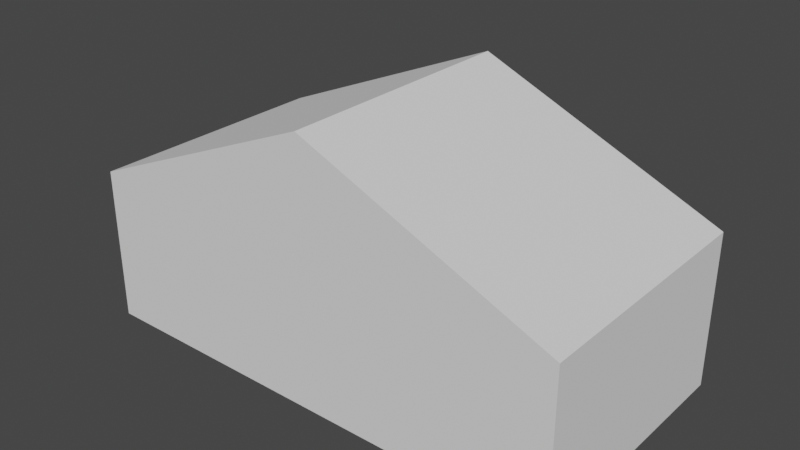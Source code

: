 # Source: sunroom.blend  (saved by Blender 2.80.75; exported with 4.5.12 LTS)
import bpy
from mathutils import Matrix  # noqa: F401  (used for matrix-valued properties, if any)

bpy.ops.wm.read_factory_settings(use_empty=True)
scene = bpy.context.scene
scene.name = 'Scene'

# ---- collections
col_collection = bpy.data.collections.new('Collection'); scene.collection.children.link(col_collection)

# ---- world
world_world = bpy.data.worlds.new('World'); scene.world = world_world
world_world.use_nodes = True; world_world.node_tree.nodes.clear()
_N = world_world.node_tree.nodes; _L = world_world.node_tree.links
n0 = _N.new('ShaderNodeOutputWorld'); n0.name = 'World Output'; n0.location = (300, 300)
n1 = _N.new('ShaderNodeBackground'); n1.name = 'Background'; n1.location = (10, 300)
n1.inputs[0].default_value = (0.05088, 0.05088, 0.05088, 1.0)
_L.new(n1.outputs[0], n0.inputs[0])
n0.is_active_output = True
world_world.color = (0.05088, 0.05088, 0.05088)
world_world.use_sun_shadow = False
world_world.sun_shadow_jitter_overblur = 0.0

# ---- meshes
me_cube_000 = bpy.data.meshes.new('Cube.000')
me_cube_000.from_pydata([(1.313, -2.247e-07, 2.029), (1.313, -7.565e-08, 0.03291), (0.6336, -7.565e-08, 0.03291), (0.6336, -2.247e-07, 2.029)], [], [(0, 3, 2, 1)])
_uv = me_cube_000.uv_layers.new(name='UVMap')
_uv.uv.foreach_set('vector', [0.0, 0.0, 0.0, 0.0, 0.0, 0.0, 0.0, 0.0])
me_cube_000.use_remesh_preserve_volume = False
me_cube_000.use_remesh_preserve_attributes = False
me_cube_000.use_mirror_vertex_groups = False
me_cube_000.update()
me_cube_001 = bpy.data.meshes.new('Cube.001')
me_cube_001.from_pydata([(5.339, -7.565e-08, 0.03291), (5.339, -2.247e-07, 2.029), (4.659, -7.565e-08, 0.03291), (4.659, -2.247e-07, 2.029)], [], [(2, 0, 1, 3)])
_uv = me_cube_001.uv_layers.new(name='UVMap')
_uv.uv.foreach_set('vector', [0.0, 0.0, 0.0, 0.0, 0.0, 0.0, 0.0, 0.0])
me_cube_001.use_remesh_preserve_volume = False
me_cube_001.use_remesh_preserve_attributes = False
me_cube_001.use_mirror_vertex_groups = False
me_cube_001.update()
me_cube_023 = bpy.data.meshes.new('Cube.023')
me_cube_023.from_pydata([(6.0, 0.0, 2.54), (3.0, 0.0, 4.269), (6.0, 4.14, 2.54), (3.0, 4.14, 4.269)], [], [(0, 1, 3, 2)])
_uv = me_cube_023.uv_layers.new(name='UVMap')
_uv.uv.foreach_set('vector', [0.625, 0.75, 0.75, 0.75, 0.75, 0.75, 0.625, 0.75])
me_cube_023.use_remesh_preserve_volume = False
me_cube_023.use_remesh_preserve_attributes = False
me_cube_023.use_mirror_vertex_groups = False
me_cube_023.update()
me_cube_024 = bpy.data.meshes.new('Cube.024')
me_cube_024.from_pydata([(3.0, 0.0, 4.269), (0.0, 0.0, 2.54), (3.0, 4.14, 4.269), (0.0, 4.14, 2.54)], [], [(0, 1, 3, 2)])
_uv = me_cube_024.uv_layers.new(name='UVMap')
_uv.uv.foreach_set('vector', [0.75, 0.75, 0.875, 0.75, 0.875, 0.75, 0.75, 0.75])
me_cube_024.use_remesh_preserve_volume = False
me_cube_024.use_remesh_preserve_attributes = False
me_cube_024.use_mirror_vertex_groups = False
me_cube_024.update()
me_cube_025 = bpy.data.meshes.new('Cube.025')
me_cube_025.from_pydata([(6.0, 0.0, 0.0), (6.0, 0.0, 2.54), (6.0, 4.14, 0.0), (6.0, 4.14, 2.54)], [], [(0, 1, 3, 2)])
_uv = me_cube_025.uv_layers.new(name='UVMap')
_uv.uv.foreach_set('vector', [0.375, 0.75, 0.625, 0.75, 0.625, 0.75, 0.375, 0.75])
me_cube_025.use_remesh_preserve_volume = False
me_cube_025.use_remesh_preserve_attributes = False
me_cube_025.use_mirror_vertex_groups = False
me_cube_025.update()
me_cube_026 = bpy.data.meshes.new('Cube.026')
me_cube_026.from_pydata([(0.0, 0.0, 0.0), (0.0, 0.0, 2.54), (0.0, 4.14, 0.0), (0.0, 4.14, 2.54)], [], [(1, 0, 2, 3)])
_uv = me_cube_026.uv_layers.new(name='UVMap')
_uv.uv.foreach_set('vector', [0.875, 0.75, 0.375, 1.0, 0.375, 1.0, 0.875, 0.75])
me_cube_026.use_remesh_preserve_volume = False
me_cube_026.use_remesh_preserve_attributes = False
me_cube_026.use_mirror_vertex_groups = False
me_cube_026.update()
me_cube_027 = bpy.data.meshes.new('Cube.027')
me_cube_027.from_pydata([(3.0, 4.14, 0.0), (6.0, 4.14, 0.0), (6.0, 4.14, 2.54), (3.0, 4.14, 4.269), (0.0, 4.14, 0.0), (0.0, 4.14, 2.54)], [], [(4, 0, 1, 2, 3, 5)])
_uv = me_cube_027.uv_layers.new(name='UVMap')
_uv.uv.foreach_set('vector', [0.375, 1.0, 0.25, 0.75, 0.375, 0.75, 0.625, 0.75, 0.75, 0.75, 0.875, 0.75])
me_cube_027.use_remesh_preserve_volume = False
me_cube_027.use_remesh_preserve_attributes = False
me_cube_027.use_mirror_vertex_groups = False
me_cube_027.update()
me_cube_028 = bpy.data.meshes.new('Cube.028')
me_cube_028.from_pydata([(3.0, 0.0, 0.0), (6.0, 0.0, 0.0), (0.0, 0.0, 0.0), (3.0, 4.14, 0.0), (6.0, 4.14, 0.0), (0.0, 4.14, 0.0)], [], [(0, 1, 4, 3), (2, 0, 3, 5)])
_uv = me_cube_028.uv_layers.new(name='UVMap')
_uv.uv.foreach_set('vector', [0.25, 0.75, 0.375, 0.75, 0.375, 0.75, 0.25, 0.75, 0.375, 1.0, 0.25, 0.75, 0.25, 0.75, 0.375, 1.0])
me_cube_028.use_remesh_preserve_volume = False
me_cube_028.use_remesh_preserve_attributes = False
me_cube_028.use_mirror_vertex_groups = False
me_cube_028.update()
me_cube_029 = bpy.data.meshes.new('Cube.029')
me_cube_029.from_pydata([(0.0, 0.0, 0.0), (0.0, 0.0, 2.54), (6.0, 0.0, 2.54), (6.0, 0.0, 0.0), (3.0, 0.0, 0.0), (3.0, 0.0, 4.269), (1.313, -2.247e-07, 2.029), (1.313, -7.565e-08, 0.03291), (0.6336, -7.565e-08, 0.03291), (0.6336, -2.247e-07, 2.029), (5.339, -7.565e-08, 0.03291), (5.339, -2.247e-07, 2.029), (4.659, -7.565e-08, 0.03291), (4.659, -2.247e-07, 2.029)], [], [(5, 6, 9, 1), (1, 9, 8, 0), (0, 8, 7, 4), (5, 13, 12, 4, 7, 6), (5, 2, 11, 13), (2, 3, 10, 11), (3, 4, 12, 10)])
_uv = me_cube_029.uv_layers.new(name='UVMap')
_uv.uv.foreach_set('vector', [0.75, 0.75, 0.0, 1.0, 1.0, 1.0, 0.875, 0.75, 0.875, 0.75, 1.0, 1.0, 1.0, 0.0, 0.375, 1.0, 0.375, 1.0, 1.0, 0.0, 0.0, 0.0, 0.25, 0.75, 0.75, 0.75, 1.0, 1.0, 1.0, 0.0, 0.25, 0.75, 0.0, 0.0, 0.0, 1.0, 0.75, 0.75, 0.625, 0.75, 0.0, 1.0, 1.0, 1.0, 0.625, 0.75, 0.375, 0.75, 0.0, 0.0, 0.0, 1.0, 0.375, 0.75, 0.25, 0.75, 1.0, 0.0, 0.0, 0.0])
me_cube_029.use_remesh_preserve_volume = False
me_cube_029.use_remesh_preserve_attributes = False
me_cube_029.use_mirror_vertex_groups = False
me_cube_029.update()

# ---- objects
ob_door_left = bpy.data.objects.new('door left', me_cube_000)
ob_door_right = bpy.data.objects.new('door right', me_cube_001)
ob_ceil_right = bpy.data.objects.new('ceil right', me_cube_023)
ob_ceil_left = bpy.data.objects.new('ceil left', me_cube_024)
ob_wall_right = bpy.data.objects.new('wall right', me_cube_025)
ob_wall_left = bpy.data.objects.new('wall left', me_cube_026)
ob_wall_windows = bpy.data.objects.new('wall windows', me_cube_027)
ob_floor = bpy.data.objects.new('floor', me_cube_028)
ob_wall_doors = bpy.data.objects.new('wall doors', me_cube_029)

# ---- transforms, parenting, visibility, modifiers, constraints
ob_door_left.location = (0.0, 0.0, 0.0)
ob_door_left.scale = (1.35, 1.0, 1.0)
ob_door_left.lineart.crease_threshold = 0.0
ob_door_right.location = (0.0, 0.0, 0.0)
ob_door_right.scale = (1.35, 1.0, 1.0)
ob_door_right.lineart.crease_threshold = 0.0
ob_ceil_right.location = (0.0, 0.0, 0.0)
ob_ceil_right.scale = (1.35, 1.0, 1.0)
ob_ceil_right.lineart.crease_threshold = 0.0
ob_ceil_left.location = (0.0, 0.0, 0.0)
ob_ceil_left.scale = (1.35, 1.0, 1.0)
ob_ceil_left.lineart.crease_threshold = 0.0
ob_wall_right.location = (0.0, 0.0, 0.0)
ob_wall_right.scale = (1.35, 1.0, 1.0)
ob_wall_right.lineart.crease_threshold = 0.0
ob_wall_left.location = (0.0, 0.0, 0.0)
ob_wall_left.scale = (1.35, 1.0, 1.0)
ob_wall_left.lineart.crease_threshold = 0.0
ob_wall_windows.location = (0.0, 0.0, 0.0)
ob_wall_windows.scale = (1.35, 1.0, 1.0)
ob_wall_windows.lineart.crease_threshold = 0.0
ob_floor.location = (0.0, 0.0, 0.0)
ob_floor.scale = (1.35, 1.0, 1.0)
ob_floor.lineart.crease_threshold = 0.0
ob_wall_doors.location = (0.0, 0.0, 0.0)
ob_wall_doors.scale = (1.35, 1.0, 1.0)
ob_wall_doors.lineart.crease_threshold = 0.0

# ---- collection membership
col_collection.objects.link(ob_door_left)
col_collection.objects.link(ob_door_right)
col_collection.objects.link(ob_ceil_right)
col_collection.objects.link(ob_ceil_left)
col_collection.objects.link(ob_wall_right)
col_collection.objects.link(ob_wall_left)
col_collection.objects.link(ob_wall_windows)
col_collection.objects.link(ob_floor)
col_collection.objects.link(ob_wall_doors)

# ---- scene / render settings (as saved in the file)
scene.frame_start = 1; scene.frame_end = 250; scene.frame_set(1)
scene.render.engine = 'BLENDER_EEVEE_NEXT'
scene.cycles.use_denoising = False
scene.cycles.samples = 128
scene.cycles.sampling_pattern = 'TABULATED_SOBOL'
scene.cycles.use_adaptive_sampling = False
scene.cycles.use_light_tree = False
scene.view_settings.view_transform = 'Filmic'
bpy.context.view_layer.update()

# ---- added for rendering (the .blend has no active camera and no usable light): camera, sun
cam_auto = bpy.data.cameras.new('AutoCamera')
cam_auto.lens = 50.0
cam_auto.sensor_width = 36.0
cam_auto.clip_end = 1000.0
ob_auto_camera = bpy.data.objects.new('AutoCamera', cam_auto)
scene.collection.objects.link(ob_auto_camera)
ob_auto_camera.location = (13.3471, -9.08647, 9.57198)
ob_auto_camera.rotation_euler = (1.09748, -7.21219e-08, 0.694738)
scene.camera = ob_auto_camera
light_auto_sun = bpy.data.lights.new('AutoSun', 'SUN')
light_auto_sun.energy = 3.0
light_auto_sun.angle = 0.0523599
ob_auto_sun = bpy.data.objects.new('AutoSun', light_auto_sun)
scene.collection.objects.link(ob_auto_sun)
ob_auto_sun.rotation_euler = (0.872665, 0.174533, 0.523599)
bpy.context.view_layer.update()
